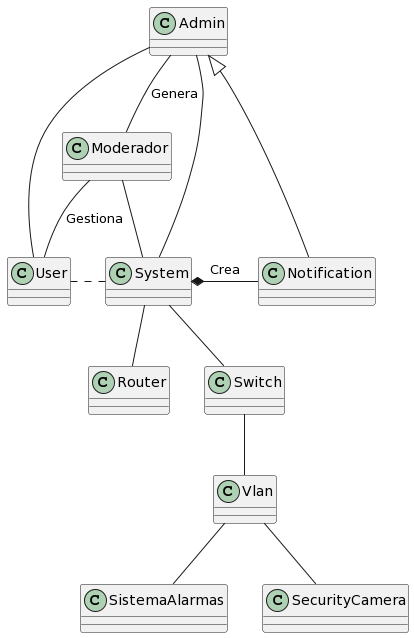

The diagram above was rendered by PlantUML. Its source (embedded in the PNG):
@startuml
class User
class Admin
class System
Class Moderador
class Notification
class Router
class SistemaAlarmas
class SecurityCamera


Admin -r-- System
Admin <|-- Notification
Admin --- User
Admin -- Moderador :Genera

Moderador -- User: Gestiona
Moderador -- System

User  .r.. System

System *-r- Notification :Crea
System-- Router
System-- Switch

Switch -- Vlan

Vlan -- SistemaAlarmas
Vlan -- SecurityCamera
@enduml